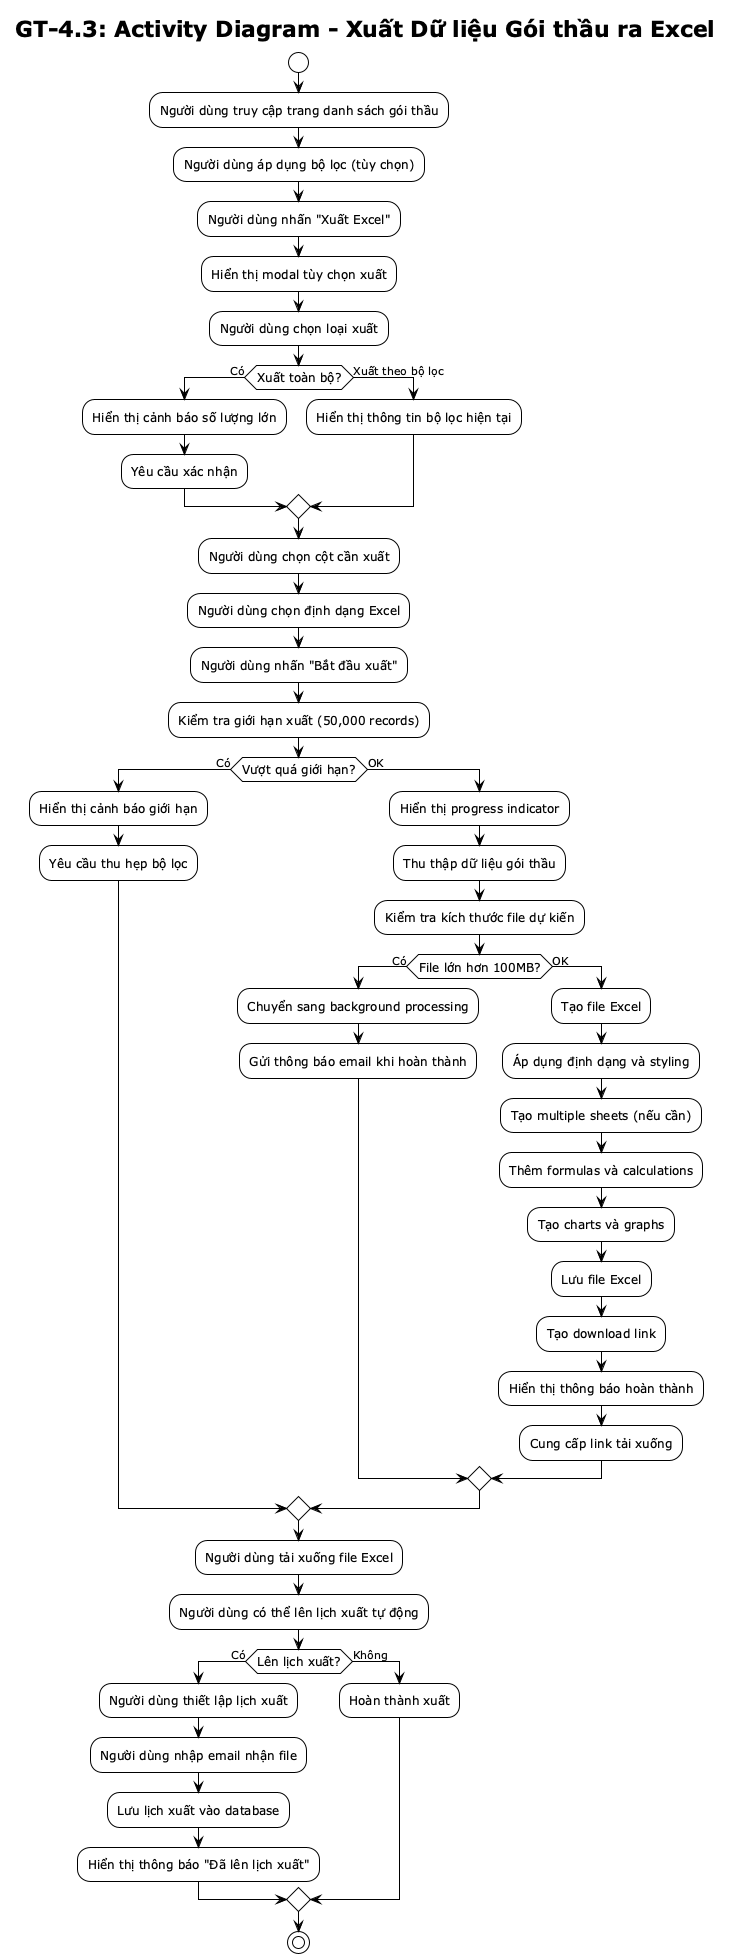

The diagram above was rendered by PlantUML. Its source (embedded in the PNG):
@startuml GT-4.3 Activity Diagram
!theme plain
skinparam activityFontSize 12

title GT-4.3: Activity Diagram - Xuất Dữ liệu Gói thầu ra Excel

start

:Người dùng truy cập trang danh sách gói thầu;

:Người dùng áp dụng bộ lọc (tùy chọn);

:Người dùng nhấn "Xuất Excel";

:Hiển thị modal tùy chọn xuất;

:Người dùng chọn loại xuất;

if (Xuất toàn bộ?) then (Có)
    :Hiển thị cảnh báo số lượng lớn;
    :Yêu cầu xác nhận;
else (Xuất theo bộ lọc)
    :Hiển thị thông tin bộ lọc hiện tại;
endif

:Người dùng chọn cột cần xuất;

:Người dùng chọn định dạng Excel;

:Người dùng nhấn "Bắt đầu xuất";

:Kiểm tra giới hạn xuất (50,000 records);

if (Vượt quá giới hạn?) then (Có)
    :Hiển thị cảnh báo giới hạn;
    :Yêu cầu thu hẹp bộ lọc;
else (OK)
    :Hiển thị progress indicator;
    
    :Thu thập dữ liệu gói thầu;
    
    :Kiểm tra kích thước file dự kiến;
    
    if (File lớn hơn 100MB?) then (Có)
        :Chuyển sang background processing;
        :Gửi thông báo email khi hoàn thành;
    else (OK)
        :Tạo file Excel;
        :Áp dụng định dạng và styling;
        :Tạo multiple sheets (nếu cần);
        :Thêm formulas và calculations;
        :Tạo charts và graphs;
        
        :Lưu file Excel;
        :Tạo download link;
        
        :Hiển thị thông báo hoàn thành;
        :Cung cấp link tải xuống;
    endif
endif

:Người dùng tải xuống file Excel;

:Người dùng có thể lên lịch xuất tự động;

if (Lên lịch xuất?) then (Có)
    :Người dùng thiết lập lịch xuất;
    :Người dùng nhập email nhận file;
    :Lưu lịch xuất vào database;
    :Hiển thị thông báo "Đã lên lịch xuất";
else (Không)
    :Hoàn thành xuất;
endif

stop

@enduml